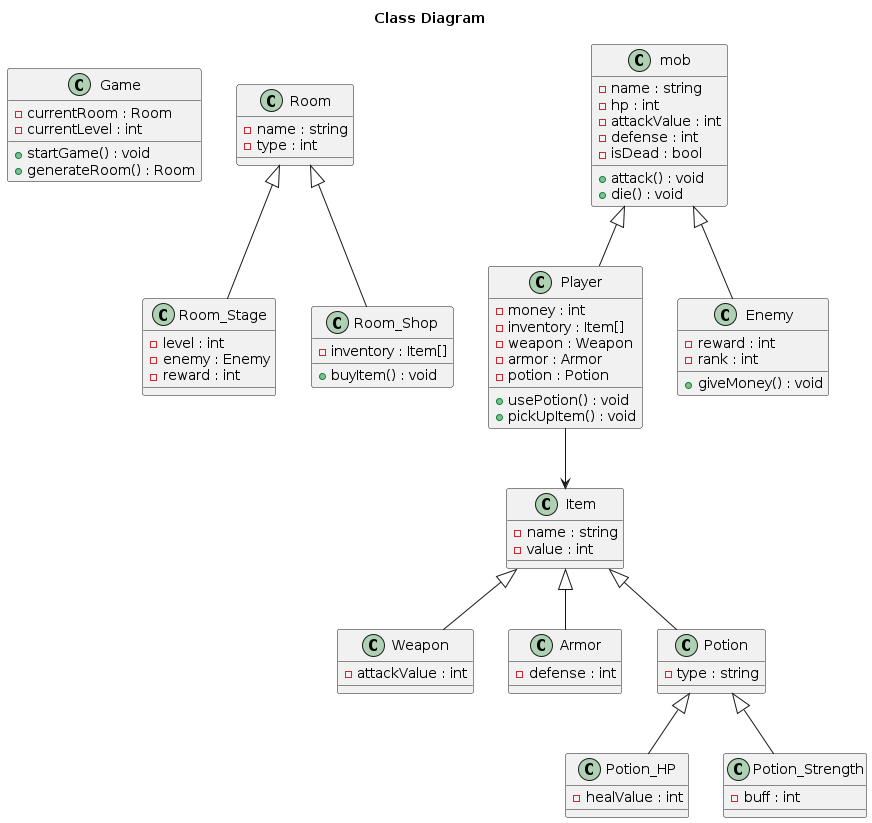

The diagram above was rendered by PlantUML. Its source (embedded in the PNG):
@startuml Logical View
title Class Diagram

class Game {
  - currentRoom : Room
  - currentLevel : int
  + startGame() : void
  + generateRoom() : Room
}

class Room {
  - name : string
  - type : int
}

class Room_Stage {
  - level : int
  - enemy : Enemy
  - reward : int
}

class Room_Shop {
  - inventory : Item[]
  + buyItem() : void
}

class mob {
  - name : string
  - hp : int
  - attackValue : int
  - defense : int
  - isDead : bool
  + attack() : void
  + die() : void
}

class Player {
  - money : int
  - inventory : Item[]
  - weapon : Weapon
  - armor : Armor
  - potion : Potion
  + usePotion() : void
  + pickUpItem() : void
}

class Enemy {
  - reward : int
  - rank : int
  + giveMoney() : void
}

class Item {
  - name : string
  - value : int
}

class Weapon {
  - attackValue : int
}

class Armor {
  - defense : int
}

class Potion {
  - type : string
}

class Potion_HP {
  - healValue : int
}

class Potion_Strength {
  - buff : int
}

Room <|-- Room_Stage
Room <|-- Room_Shop
mob <|-- Player
mob <|-- Enemy
Player --> Item
Item <|-- Weapon
Item <|-- Armor
Item <|-- Potion
Potion <|-- Potion_HP
Potion <|-- Potion_Strength
@enduml